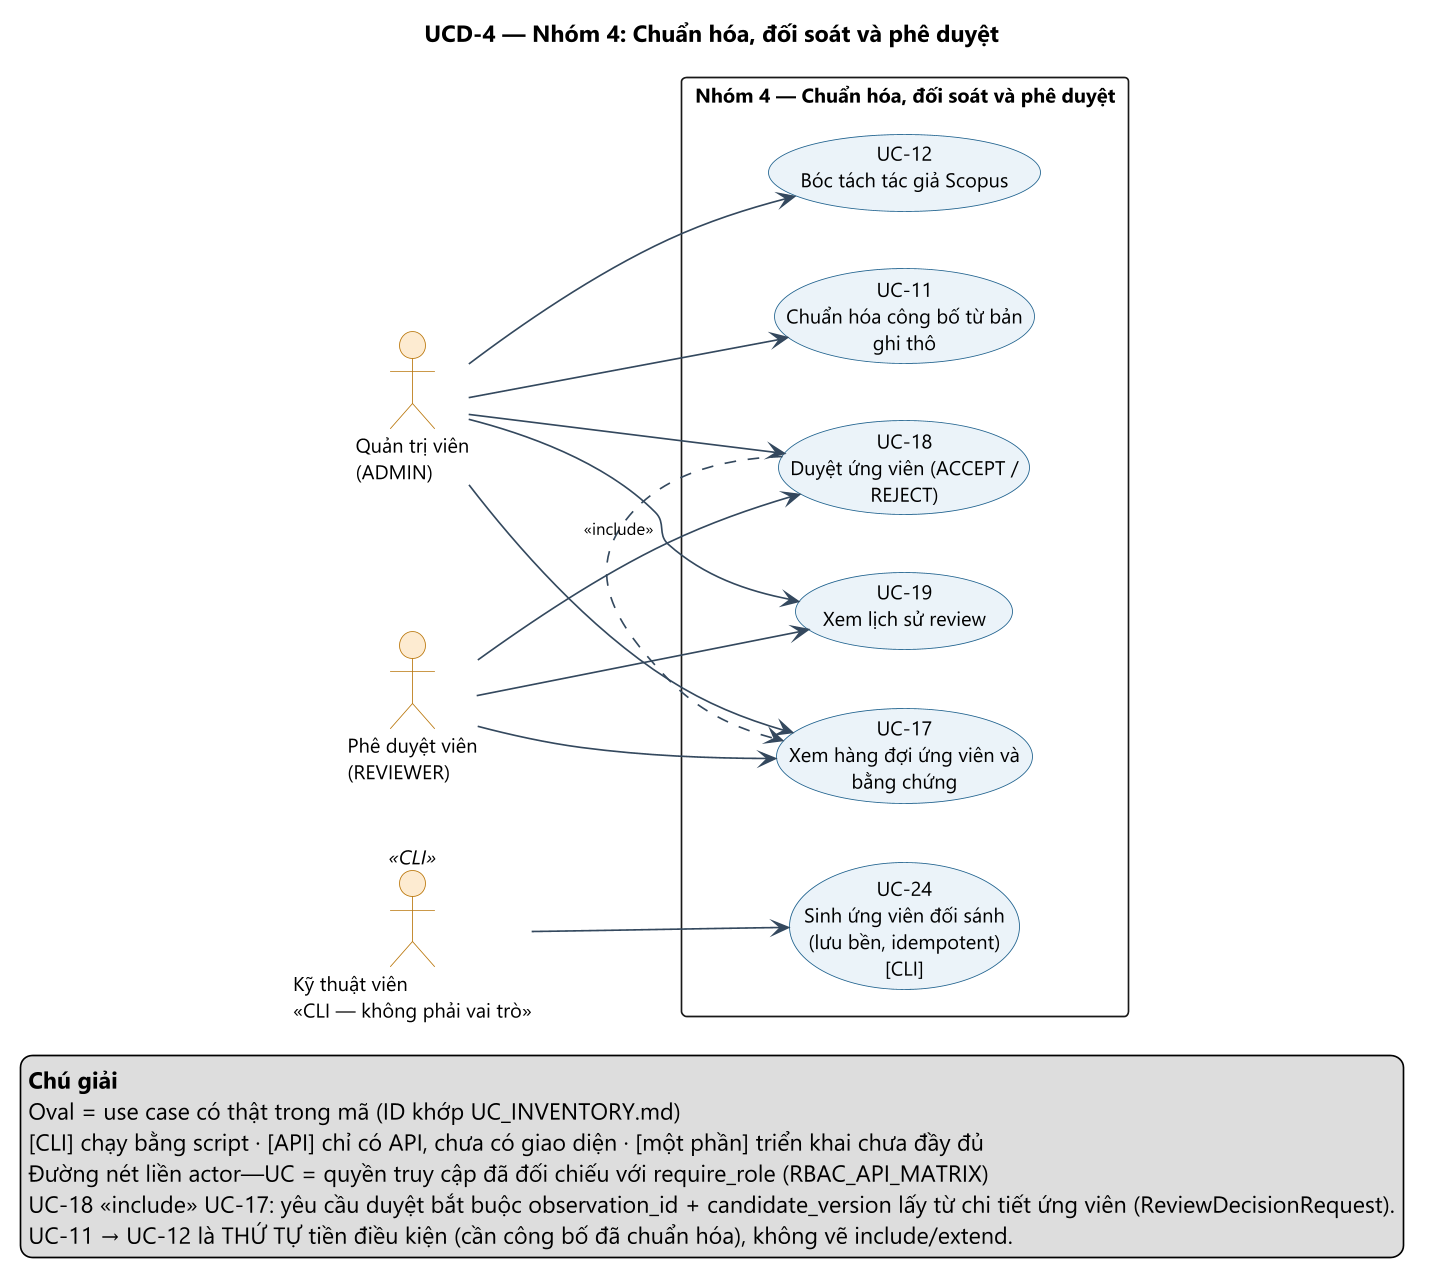

The diagram above was rendered by PlantUML. Its source (embedded in the PNG):
@startuml UCD-4_chuan_hoa_doi_soat_phe_duyet
' Nguồn: docs/design/usecase/usecase_map.json (sinh bởi tools/gen_usecase_assets.py). Không sửa tay phần sinh tự động.
left to right direction
skinparam dpi 160
skinparam defaultFontName "Segoe UI"
skinparam defaultFontSize 12
skinparam shadowing false
skinparam packageStyle rectangle
skinparam usecase {
  BackgroundColor #EAF2F8
  BorderColor #1F618D
  FontSize 12
}
skinparam actor {
  BackgroundColor #FDEBD0
  BorderColor #B9770E
}
skinparam ArrowColor #34495E
skinparam ArrowFontSize 10

title UCD-4 — Nhóm 4: Chuẩn hóa, đối soát và phê duyệt

actor "Quản trị viên\n(ADMIN)" as ADMIN
actor "Phê duyệt viên\n(REVIEWER)" as REVIEWER
actor "Kỹ thuật viên\n«CLI — không phải vai trò»" as TECH <<CLI>>

rectangle "Nhóm 4 — Chuẩn hóa, đối soát và phê duyệt" {
  usecase "UC-11\nChuẩn hóa công bố từ bản\nghi thô" as UC11
  usecase "UC-12\nBóc tách tác giả Scopus" as UC12
  usecase "UC-24\nSinh ứng viên đối sánh\n(lưu bền, idempotent)\n[CLI]" as UC24
  usecase "UC-17\nXem hàng đợi ứng viên và\nbằng chứng" as UC17
  usecase "UC-18\nDuyệt ứng viên (ACCEPT /\nREJECT)" as UC18
  usecase "UC-19\nXem lịch sử review" as UC19
}

ADMIN --> UC11
ADMIN --> UC12
TECH --> UC24
ADMIN --> UC17
REVIEWER --> UC17
ADMIN --> UC18
REVIEWER --> UC18
ADMIN --> UC19
REVIEWER --> UC19
UC18 .> UC17 : <<include>>
legend bottom right
  <b>Chú giải</b>
  Oval = use case có thật trong mã (ID khớp UC_INVENTORY.md)
  [CLI] chạy bằng script · [API] chỉ có API, chưa có giao diện · [một phần] triển khai chưa đầy đủ
  Đường nét liền actor—UC = quyền truy cập đã đối chiếu với require_role (RBAC_API_MATRIX)
  UC-18 «include» UC-17: yêu cầu duyệt bắt buộc observation_id + candidate_version lấy từ chi tiết ứng viên (ReviewDecisionRequest).
  UC-11 → UC-12 là THỨ TỰ tiền điều kiện (cần công bố đã chuẩn hóa), không vẽ include/extend.
endlegend

@enduml